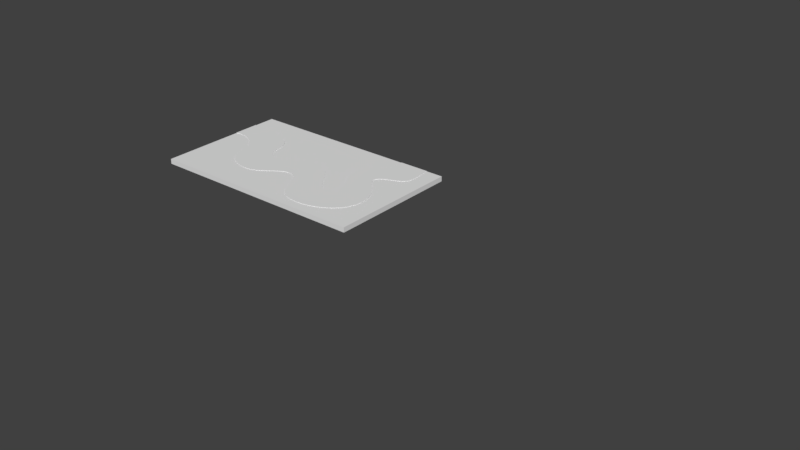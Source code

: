 # Source: PathFloor.blend  (saved by Blender 2.78.0; exported with 4.5.12 LTS)
import bpy
from mathutils import Matrix  # noqa: F401  (used for matrix-valued properties, if any)

bpy.ops.wm.read_factory_settings(use_empty=True)
scene = bpy.context.scene
scene.name = 'Scene'

# ---- collections
col_collection_1 = bpy.data.collections.new('Collection 1'); scene.collection.children.link(col_collection_1)

# ---- world
world_world = bpy.data.worlds.new('World'); scene.world = world_world
world_world.color = (0.05088, 0.05088, 0.05088)
world_world.use_sun_shadow = False
world_world.sun_shadow_jitter_overblur = 0.0
world_world.cycles.sampling_method = 'MANUAL'

# ---- meshes
me_floor_001 = bpy.data.meshes.new('Floor.001')
me_floor_001.from_pydata([(18.9, 13.5, -5.215e-08), (18.92, 13.29, -5.215e-08), (18.97, 12.95, -5.215e-08), (19.04, 12.51, -5.215e-08), (19.11, 11.98, -5.215e-08), (19.17, 11.4, -5.215e-08), (19.22, 10.78, -5.215e-08), (19.26, 10.14, -5.215e-08), (19.27, 9.517, -5.215e-08), (19.24, 8.923, -5.215e-08), (19.16, 8.384, -5.215e-08), (19.04, 7.923, -5.215e-08), (18.85, 7.562, -5.215e-08), (18.51, 7.213, -5.215e-08), (18.06, 6.903, -5.215e-08), (17.51, 6.619, -5.215e-08), (16.92, 6.353, -5.215e-08), (16.3, 6.092, -5.215e-08), (15.68, 5.828, -5.215e-08), (15.11, 5.549, -5.215e-08), (14.61, 5.245, -5.215e-08), (14.22, 4.906, -5.215e-08), (13.95, 4.52, -5.215e-08), (13.86, 4.078, -5.215e-08), (13.96, 3.569, -5.215e-08), (14.21, 3.156, -5.215e-08), (14.64, 2.661, -5.215e-08), (15.19, 2.082, -5.215e-08), (15.82, 1.416, -5.215e-08), (16.48, 0.6608, -5.215e-08), (17.12, -0.1853, -5.215e-08), (17.68, -1.125, -5.215e-08), (18.13, -2.16, -5.215e-08), (18.41, -3.293, -5.215e-08), (18.46, -4.526, -5.215e-08), (18.25, -5.861, -5.215e-08), (17.72, -7.301, -5.215e-08), (17.35, -7.929, -5.215e-08), (16.86, -8.543, -5.215e-08), (16.24, -9.132, -5.215e-08), (15.53, -9.684, -5.215e-08), (14.72, -10.19, -5.215e-08), (13.83, -10.63, -5.215e-08), (12.88, -11.01, -5.215e-08), (11.88, -11.3, -5.215e-08), (10.84, -11.5, -5.215e-08), (9.769, -11.59, -5.215e-08), (8.689, -11.57, -5.215e-08), (7.609, -11.42, -5.215e-08), (6.405, -11.05, -5.215e-08), (5.428, -10.51, -5.215e-08), (4.642, -9.831, -5.215e-08), (4.011, -9.048, -5.215e-08), (3.499, -8.202, -5.215e-08), (3.069, -7.328, -5.215e-08), (2.686, -6.464, -5.215e-08), (2.313, -5.647, -5.215e-08), (1.914, -4.913, -5.215e-08), (1.454, -4.3, -5.215e-08), (0.8951, -3.845, -5.215e-08), (0.2021, -3.585, -5.215e-08), (-0.6213, -3.542, -5.215e-08), (-1.395, -3.713, -5.215e-08), (-2.136, -4.053, -5.215e-08), (-2.861, -4.514, -5.215e-08), (-3.588, -5.051, -5.215e-08), (-4.334, -5.617, -5.215e-08), (-5.115, -6.164, -5.215e-08), (-5.95, -6.647, -5.215e-08), (-6.854, -7.019, -5.215e-08), (-7.845, -7.233, -5.215e-08), (-8.941, -7.243, -5.215e-08), (-10.16, -7.002, -5.215e-08), (-11.51, -6.522, -5.215e-08), (-12.54, -5.993, -5.215e-08), (-13.31, -5.418, -5.215e-08), (-13.86, -4.8, -5.215e-08), (-14.25, -4.143, -5.215e-08), (-14.51, -3.448, -5.215e-08), (-14.72, -2.72, -5.215e-08), (-14.91, -1.961, -5.215e-08), (-15.13, -1.174, -5.215e-08), (-15.44, -0.3625, -5.215e-08), (-15.89, 0.4712, -5.215e-08), (-16.52, 1.324, -5.215e-08), (-17.14, 1.985, -5.215e-08), (-17.75, 2.511, -5.215e-08), (-18.33, 2.914, -5.215e-08), (-18.89, 3.212, -5.215e-08), (-19.43, 3.417, -5.215e-08), (-19.94, 3.546, -5.215e-08), (-20.44, 3.614, -5.215e-08), (-20.9, 3.634, -5.215e-08), (-21.34, 3.623, -5.215e-08), (-21.75, 3.594, -5.215e-08), (-22.14, 3.564, -5.215e-08), (-22.5, 3.546, -5.215e-08), (12.8, 13.5, -5.215e-08), (12.82, 13.25, -5.215e-08), (12.85, 12.95, -5.215e-08), (12.88, 12.62, -5.215e-08), (12.91, 12.25, -5.215e-08), (12.94, 11.87, -5.215e-08), (12.94, 11.49, -5.215e-08), (12.93, 11.1, -5.215e-08), (12.88, 10.73, -5.215e-08), (12.78, 10.38, -5.215e-08), (12.65, 10.07, -5.215e-08), (12.45, 9.799, -5.215e-08), (12.2, 9.584, -5.215e-08), (11.77, 9.321, -5.215e-08), (11.33, 9.061, -5.215e-08), (10.89, 8.8, -5.215e-08), (10.46, 8.531, -5.215e-08), (10.04, 8.249, -5.215e-08), (9.654, 7.947, -5.215e-08), (9.302, 7.621, -5.215e-08), (8.996, 7.264, -5.215e-08), (8.744, 6.871, -5.215e-08), (8.556, 6.435, -5.215e-08), (8.441, 5.952, -5.215e-08), (8.408, 5.414, -5.215e-08), (8.529, 4.272, -5.215e-08), (8.813, 3.191, -5.215e-08), (9.218, 2.172, -5.215e-08), (9.697, 1.211, -5.215e-08), (10.21, 0.3077, -5.215e-08), (10.7, -0.5391, -5.215e-08), (11.13, -1.331, -5.215e-08), (11.46, -2.07, -5.215e-08), (11.65, -2.757, -5.215e-08), (11.63, -3.394, -5.215e-08), (11.38, -3.981, -5.215e-08), (10.84, -4.521, -5.215e-08), (10.19, -4.808, -5.215e-08), (9.55, -4.724, -5.215e-08), (8.909, -4.331, -5.215e-08), (8.261, -3.692, -5.215e-08), (7.596, -2.869, -5.215e-08), (6.905, -1.924, -5.215e-08), (6.18, -0.9201, -5.215e-08), (5.411, 0.08053, -5.215e-08), (4.59, 1.016, -5.215e-08), (3.707, 1.822, -5.215e-08), (2.754, 2.439, -5.215e-08), (1.721, 2.803, -5.215e-08), (0.4715, 2.953, -5.215e-08), (-0.6317, 2.895, -5.215e-08), (-1.608, 2.671, -5.215e-08), (-2.476, 2.322, -5.215e-08), (-3.257, 1.889, -5.215e-08), (-3.969, 1.414, -5.215e-08), (-4.632, 0.9379, -5.215e-08), (-5.266, 0.5025, -5.215e-08), (-5.89, 0.1492, -5.215e-08), (-6.524, -0.08087, -5.215e-08), (-7.187, -0.1462, -5.215e-08), (-7.899, -0.005335, -5.215e-08), (-8.635, 0.3284, -5.215e-08), (-9.16, 0.7316, -5.215e-08), (-9.516, 1.196, -5.215e-08), (-9.744, 1.712, -5.215e-08), (-9.887, 2.272, -5.215e-08), (-9.983, 2.867, -5.215e-08), (-10.08, 3.489, -5.215e-08), (-10.21, 4.129, -5.215e-08), (-10.41, 4.777, -5.215e-08), (-10.74, 5.427, -5.215e-08), (-11.23, 6.068, -5.215e-08), (-11.92, 6.693, -5.215e-08), (-12.81, 7.282, -5.215e-08), (-13.75, 7.761, -5.215e-08), (-14.73, 8.141, -5.215e-08), (-15.73, 8.433, -5.215e-08), (-16.74, 8.647, -5.215e-08), (-17.74, 8.795, -5.215e-08), (-18.71, 8.887, -5.215e-08), (-19.63, 8.934, -5.215e-08), (-20.49, 8.947, -5.215e-08), (-21.27, 8.936, -5.215e-08), (-21.95, 8.912, -5.215e-08), (-22.52, 8.887, -5.215e-08), (18.9, 13.5, 0.075), (18.92, 13.29, 0.075), (18.97, 12.95, 0.075), (19.04, 12.51, 0.075), (19.11, 11.98, 0.075), (19.17, 11.4, 0.075), (19.22, 10.78, 0.075), (19.26, 10.14, 0.075), (19.27, 9.517, 0.075), (19.24, 8.923, 0.075), (19.16, 8.384, 0.075), (19.04, 7.923, 0.075), (18.85, 7.562, 0.075), (18.51, 7.213, 0.075), (18.06, 6.903, 0.075), (17.51, 6.619, 0.075), (16.92, 6.353, 0.075), (16.3, 6.092, 0.075), (15.68, 5.828, 0.075), (15.11, 5.549, 0.075), (14.61, 5.245, 0.075), (14.22, 4.906, 0.075), (13.95, 4.52, 0.075), (13.86, 4.078, 0.075), (13.96, 3.569, 0.075), (14.21, 3.156, 0.075), (14.64, 2.661, 0.075), (15.19, 2.082, 0.075), (15.82, 1.416, 0.075), (16.48, 0.6608, 0.075), (17.12, -0.1853, 0.075), (17.68, -1.125, 0.075), (18.13, -2.16, 0.075), (18.41, -3.293, 0.075), (18.46, -4.526, 0.075), (18.25, -5.861, 0.075), (17.72, -7.301, 0.075), (17.35, -7.929, 0.075), (16.86, -8.543, 0.075), (16.24, -9.132, 0.075), (15.53, -9.684, 0.075), (14.72, -10.19, 0.075), (13.83, -10.63, 0.075), (12.88, -11.01, 0.075), (11.88, -11.3, 0.075), (10.84, -11.5, 0.075), (9.769, -11.59, 0.075), (8.689, -11.57, 0.075), (7.609, -11.42, 0.075), (6.405, -11.05, 0.075), (5.428, -10.51, 0.075), (4.642, -9.831, 0.075), (4.011, -9.048, 0.075), (3.499, -8.202, 0.075), (3.069, -7.328, 0.075), (2.686, -6.464, 0.075), (2.313, -5.647, 0.075), (1.914, -4.913, 0.075), (1.454, -4.3, 0.075), (0.8951, -3.845, 0.075), (0.2021, -3.585, 0.075), (-0.6213, -3.542, 0.075), (-1.395, -3.713, 0.075), (-2.136, -4.053, 0.075), (-2.861, -4.514, 0.075), (-3.588, -5.051, 0.075), (-4.334, -5.617, 0.075), (-5.115, -6.164, 0.075), (-5.95, -6.647, 0.075), (-6.854, -7.019, 0.075), (-7.845, -7.233, 0.075), (-8.941, -7.243, 0.075), (-10.16, -7.002, 0.075), (-11.51, -6.522, 0.075), (-12.54, -5.993, 0.075), (-13.31, -5.418, 0.075), (-13.86, -4.8, 0.075), (-14.25, -4.143, 0.075), (-14.51, -3.448, 0.075), (-14.72, -2.72, 0.075), (-14.91, -1.961, 0.075), (-15.13, -1.174, 0.075), (-15.44, -0.3625, 0.075), (-15.89, 0.4712, 0.075), (-16.52, 1.324, 0.075), (-17.14, 1.985, 0.075), (-17.75, 2.511, 0.075), (-18.33, 2.914, 0.075), (-18.89, 3.212, 0.075), (-19.43, 3.417, 0.075), (-19.94, 3.546, 0.075), (-20.44, 3.614, 0.075), (-20.9, 3.634, 0.075), (-21.34, 3.623, 0.075), (-21.75, 3.594, 0.075), (-22.14, 3.564, 0.075), (-22.5, 3.546, 0.075), (12.8, 13.5, 0.075), (12.82, 13.25, 0.075), (12.85, 12.95, 0.075), (12.88, 12.62, 0.075), (12.91, 12.25, 0.075), (12.94, 11.87, 0.075), (12.94, 11.49, 0.075), (12.93, 11.1, 0.075), (12.88, 10.73, 0.075), (12.78, 10.38, 0.075), (12.65, 10.07, 0.075), (12.45, 9.799, 0.075), (12.2, 9.584, 0.075), (11.77, 9.321, 0.075), (11.33, 9.061, 0.075), (10.89, 8.8, 0.075), (10.46, 8.531, 0.075), (10.04, 8.249, 0.075), (9.654, 7.947, 0.075), (9.302, 7.621, 0.075), (8.996, 7.264, 0.075), (8.744, 6.871, 0.075), (8.556, 6.435, 0.075), (8.441, 5.952, 0.075), (8.408, 5.414, 0.075), (8.529, 4.272, 0.075), (8.813, 3.191, 0.075), (9.218, 2.172, 0.075), (9.697, 1.211, 0.075), (10.21, 0.3077, 0.075), (10.7, -0.5391, 0.075), (11.13, -1.331, 0.075), (11.46, -2.07, 0.075), (11.65, -2.757, 0.075), (11.63, -3.394, 0.075), (11.38, -3.981, 0.075), (10.84, -4.521, 0.075), (10.19, -4.808, 0.075), (9.55, -4.724, 0.075), (8.909, -4.331, 0.075), (8.261, -3.692, 0.075), (7.596, -2.869, 0.075), (6.905, -1.924, 0.075), (6.18, -0.9201, 0.075), (5.411, 0.08053, 0.075), (4.59, 1.016, 0.075), (3.707, 1.822, 0.075), (2.754, 2.439, 0.075), (1.721, 2.803, 0.075), (0.4715, 2.953, 0.075), (-0.6317, 2.895, 0.075), (-1.608, 2.671, 0.075), (-2.476, 2.322, 0.075), (-3.257, 1.889, 0.075), (-3.969, 1.414, 0.075), (-4.632, 0.9379, 0.075), (-5.266, 0.5025, 0.075), (-5.89, 0.1492, 0.075), (-6.524, -0.08087, 0.075), (-7.187, -0.1462, 0.075), (-7.899, -0.005335, 0.075), (-8.635, 0.3284, 0.075), (-9.16, 0.7316, 0.075), (-9.516, 1.196, 0.075), (-9.744, 1.712, 0.075), (-9.887, 2.272, 0.075), (-9.983, 2.867, 0.075), (-10.08, 3.489, 0.075), (-10.21, 4.129, 0.075), (-10.41, 4.777, 0.075), (-10.74, 5.427, 0.075), (-11.23, 6.068, 0.075), (-11.92, 6.693, 0.075), (-12.81, 7.282, 0.075), (-13.75, 7.761, 0.075), (-14.73, 8.141, 0.075), (-15.73, 8.433, 0.075), (-16.74, 8.647, 0.075), (-17.74, 8.795, 0.075), (-18.71, 8.887, 0.075), (-19.63, 8.934, 0.075), (-20.49, 8.947, 0.075), (-21.27, 8.936, 0.075), (-21.95, 8.912, 0.075), (-22.52, 8.887, 0.075)], [], [(111, 112, 294, 293), (59, 60, 242, 241), (163, 164, 346, 345), (8, 9, 191, 190), (112, 113, 295, 294), (60, 61, 243, 242), (164, 165, 347, 346), (9, 10, 192, 191), (113, 114, 296, 295), (61, 62, 244, 243), (165, 166, 348, 347), (10, 11, 193, 192), (114, 115, 297, 296), (62, 63, 245, 244), (166, 167, 349, 348), (11, 12, 194, 193), (115, 116, 298, 297), (63, 64, 246, 245), (167, 168, 350, 349), (12, 13, 195, 194), (116, 117, 299, 298), (64, 65, 247, 246), (168, 169, 351, 350), (13, 14, 196, 195), (117, 118, 300, 299), (65, 66, 248, 247), (169, 170, 352, 351), (14, 15, 197, 196), (118, 119, 301, 300), (66, 67, 249, 248), (170, 171, 353, 352), (15, 16, 198, 197), (119, 120, 302, 301), (67, 68, 250, 249), (171, 172, 354, 353), (16, 17, 199, 198), (120, 121, 303, 302), (68, 69, 251, 250), (172, 173, 355, 354), (17, 18, 200, 199), (121, 122, 304, 303), (69, 70, 252, 251), (173, 174, 356, 355), (18, 19, 201, 200), (122, 123, 305, 304), (70, 71, 253, 252), (174, 175, 357, 356), (19, 20, 202, 201), (123, 124, 306, 305), (71, 72, 254, 253), (175, 176, 358, 357), (20, 21, 203, 202), (124, 125, 307, 306), (72, 73, 255, 254), (176, 177, 359, 358), (21, 22, 204, 203), (125, 126, 308, 307), (73, 74, 256, 255), (177, 178, 360, 359), (22, 23, 205, 204), (126, 127, 309, 308), (74, 75, 257, 256), (178, 179, 361, 360), (23, 24, 206, 205), (127, 128, 310, 309), (75, 76, 258, 257), (179, 180, 362, 361), (24, 25, 207, 206), (128, 129, 311, 310), (76, 77, 259, 258), (180, 181, 363, 362), (25, 26, 208, 207), (129, 130, 312, 311), (77, 78, 260, 259), (26, 27, 209, 208), (130, 131, 313, 312), (78, 79, 261, 260), (27, 28, 210, 209), (131, 132, 314, 313), (79, 80, 262, 261), (28, 29, 211, 210), (132, 133, 315, 314), (80, 81, 263, 262), (29, 30, 212, 211), (133, 134, 316, 315), (81, 82, 264, 263), (30, 31, 213, 212), (134, 135, 317, 316), (82, 83, 265, 264), (31, 32, 214, 213), (135, 136, 318, 317), (83, 84, 266, 265), (32, 33, 215, 214), (136, 137, 319, 318), (84, 85, 267, 266), (33, 34, 216, 215), (137, 138, 320, 319), (85, 86, 268, 267), (34, 35, 217, 216), (138, 139, 321, 320), (86, 87, 269, 268), (35, 36, 218, 217), (139, 140, 322, 321), (87, 88, 270, 269), (36, 37, 219, 218), (140, 141, 323, 322), (88, 89, 271, 270), (37, 38, 220, 219), (141, 142, 324, 323), (89, 90, 272, 271), (38, 39, 221, 220), (142, 143, 325, 324), (90, 91, 273, 272), (39, 40, 222, 221), (143, 144, 326, 325), (91, 92, 274, 273), (40, 41, 223, 222), (144, 145, 327, 326), (92, 93, 275, 274), (41, 42, 224, 223), (145, 146, 328, 327), (93, 94, 276, 275), (42, 43, 225, 224), (146, 147, 329, 328), (94, 95, 277, 276), (43, 44, 226, 225), (147, 148, 330, 329), (95, 96, 278, 277), (44, 45, 227, 226), (148, 149, 331, 330), (97, 98, 280, 279), (45, 46, 228, 227), (149, 150, 332, 331), (98, 99, 281, 280), (46, 47, 229, 228), (150, 151, 333, 332), (99, 100, 282, 281), (47, 48, 230, 229), (151, 152, 334, 333), (100, 101, 283, 282), (48, 49, 231, 230), (152, 153, 335, 334), (101, 102, 284, 283), (49, 50, 232, 231), (153, 154, 336, 335), (102, 103, 285, 284), (50, 51, 233, 232), (154, 155, 337, 336), (103, 104, 286, 285), (51, 52, 234, 233), (155, 156, 338, 337), (0, 1, 183, 182), (104, 105, 287, 286), (52, 53, 235, 234), (156, 157, 339, 338), (1, 2, 184, 183), (105, 106, 288, 287), (53, 54, 236, 235), (157, 158, 340, 339), (2, 3, 185, 184), (106, 107, 289, 288), (54, 55, 237, 236), (158, 159, 341, 340), (3, 4, 186, 185), (107, 108, 290, 289), (55, 56, 238, 237), (159, 160, 342, 341), (4, 5, 187, 186), (108, 109, 291, 290), (56, 57, 239, 238), (160, 161, 343, 342), (5, 6, 188, 187), (109, 110, 292, 291), (57, 58, 240, 239), (161, 162, 344, 343), (6, 7, 189, 188), (110, 111, 293, 292), (58, 59, 241, 240), (162, 163, 345, 344), (7, 8, 190, 189), (182, 183, 184, 185, 186, 187, 188, 189, 190, 191, 192, 193, 194, 195, 196, 197, 198, 199, 200, 201, 202, 203, 204, 205, 206, 207, 208, 209, 210, 211, 212, 213, 214, 215, 216, 217, 218, 219, 220, 221, 222, 223, 224, 225, 226, 227, 228, 229, 230, 231, 232, 233, 234, 235, 236, 237, 238, 239, 240, 241, 242, 243, 244, 245, 246, 247, 248, 249, 250, 251, 252, 253, 254, 255, 256, 257, 258, 259, 260, 261, 262, 263, 264, 265, 266, 267, 268, 269, 270, 271, 272, 273, 274, 275, 276, 277, 278, 363, 362, 361, 360, 359, 358, 357, 356, 355, 354, 353, 352, 351, 350, 349, 348, 347, 346, 345, 344, 343, 342, 341, 340, 339, 338, 337, 336, 335, 334, 333, 332, 331, 330, 329, 328, 327, 326, 325, 324, 323, 322, 321, 320, 319, 318, 317, 316, 315, 314, 313, 312, 311, 310, 309, 308, 307, 306, 305, 304, 303, 302, 301, 300, 299, 298, 297, 296, 295, 294, 293, 292, 291, 290, 289, 288, 287, 286, 285, 284, 283, 282, 281, 280, 279), (363, 181, 96, 278), (97, 279, 182, 0), (0, 97, 98, 99, 100, 101, 102, 103, 104, 105, 106, 107, 108, 109, 110, 111, 112, 113, 114, 115, 116, 117, 118, 119, 120, 121, 122, 123, 124, 125, 126, 127, 128, 129, 130, 131, 132, 133, 134, 135, 136, 137, 138, 139, 140, 141, 142, 143, 144, 145, 146, 147, 148, 149, 150, 151, 152, 153, 154, 155, 156, 157, 158, 159, 160, 161, 162, 163, 164, 165, 166, 167, 168, 169, 170, 171, 172, 173, 174, 175, 176, 177, 178, 179, 180, 181, 96, 95, 94, 93, 92, 91, 90, 89, 88, 87, 86, 85, 84, 83, 82, 81, 80, 79, 78, 77, 76, 75, 74, 73, 72, 71, 70, 69, 68, 67, 66, 65, 64, 63, 62, 61, 60, 59, 58, 57, 56, 55, 54, 53, 52, 51, 50, 49, 48, 47, 46, 45, 44, 43, 42, 41, 40, 39, 38, 37, 36, 35, 34, 33, 32, 31, 30, 29, 28, 27, 26, 25, 24, 23, 22, 21, 20, 19, 18, 17, 16, 15, 14, 13, 12, 11, 10, 9, 8, 7, 6, 5, 4, 3, 2, 1)])
_uv = me_floor_001.uv_layers.new(name='UVMap')
_uv.uv.foreach_set('vector', [0.06976, 0.3806, 0.06976, 0.3867, 0.06797, 0.3867, 0.06797, 0.3806, 0.04135, 0.9566, 0.04135, 0.9655, 0.04315, 0.9655, 0.04315, 0.9566, 0.07196, 0.4981, 0.07196, 0.5056, 0.07016, 0.5056, 0.07016, 0.4981, 0.04136, 0.4376, 0.04136, 0.4447, 0.04315, 0.4447, 0.04315, 0.4376, 0.06976, 0.3867, 0.06976, 0.3928, 0.06797, 0.3928, 0.06797, 0.3867, 0.04135, 0.9655, 0.04135, 0.9754, 0.04315, 0.9754, 0.04315, 0.9655, 0.07196, 0.5056, 0.07196, 0.5134, 0.07016, 0.5134, 0.07016, 0.5056, 0.04136, 0.4447, 0.04136, 0.4512, 0.04315, 0.4512, 0.04315, 0.4447, 0.06976, 0.3928, 0.06976, 0.3988, 0.06797, 0.3988, 0.06797, 0.3928, 0.07415, 0.4074, 0.07415, 0.4168, 0.07236, 0.4168, 0.07236, 0.4074, 0.07196, 0.5134, 0.07196, 0.5216, 0.07016, 0.5216, 0.07016, 0.5134, 0.04136, 0.4512, 0.04136, 0.4569, 0.04315, 0.4569, 0.04315, 0.4512, 0.06976, 0.3988, 0.06976, 0.4046, 0.06797, 0.4046, 0.06797, 0.3988, 0.07415, 0.4168, 0.07415, 0.4266, 0.07236, 0.4266, 0.07236, 0.4168, 0.07196, 0.5216, 0.07196, 0.5303, 0.07016, 0.5303, 0.07016, 0.5216, 0.04136, 0.4569, 0.04136, 0.4618, 0.04315, 0.4618, 0.04315, 0.4569, 0.06976, 0.4046, 0.06976, 0.4104, 0.06797, 0.4104, 0.06797, 0.4046, 0.07415, 0.4266, 0.07415, 0.4369, 0.07236, 0.4369, 0.07236, 0.4266, 0.07196, 0.5303, 0.07196, 0.5399, 0.07016, 0.5399, 0.07016, 0.5303, 0.04136, 0.4618, 0.04136, 0.4676, 0.04315, 0.4676, 0.04315, 0.4618, 0.06976, 0.4104, 0.06976, 0.416, 0.06797, 0.416, 0.06797, 0.4104, 0.07415, 0.4369, 0.07415, 0.4477, 0.07236, 0.4477, 0.07236, 0.4369, 0.07196, 0.5399, 0.07196, 0.5511, 0.07016, 0.5511, 0.07016, 0.5399, 0.04136, 0.4676, 0.04136, 0.4742, 0.04315, 0.4742, 0.04315, 0.4676, 0.06976, 0.416, 0.06976, 0.4216, 0.06797, 0.4216, 0.06797, 0.416, 0.07415, 0.4477, 0.07415, 0.4589, 0.07236, 0.4589, 0.07236, 0.4477, 0.07196, 0.5511, 0.07196, 0.5638, 0.07016, 0.5638, 0.07016, 0.5511, 0.04136, 0.4742, 0.04136, 0.4815, 0.04315, 0.4815, 0.04315, 0.4742, 0.06976, 0.4216, 0.06976, 0.4273, 0.06797, 0.4273, 0.06797, 0.4216, 0.07415, 0.4589, 0.07415, 0.4703, 0.07236, 0.4703, 0.07236, 0.4589, 0.07196, 0.5638, 0.07196, 0.5764, 0.07016, 0.5764, 0.07016, 0.5638, 0.04136, 0.4815, 0.04136, 0.4893, 0.04315, 0.4893, 0.04315, 0.4815, 0.06976, 0.4273, 0.06976, 0.4332, 0.06797, 0.4332, 0.06797, 0.4273, 0.07415, 0.4703, 0.07415, 0.4818, 0.07236, 0.4818, 0.07236, 0.4703, 0.07196, 0.5764, 0.07196, 0.589, 0.07016, 0.589, 0.07016, 0.5764, 0.04136, 0.4893, 0.04136, 0.4974, 0.04315, 0.4974, 0.04315, 0.4893, 0.06976, 0.4332, 0.06976, 0.4396, 0.06797, 0.4396, 0.06797, 0.4332, 0.07415, 0.4818, 0.07415, 0.4935, 0.07236, 0.4935, 0.07236, 0.4818, 0.07196, 0.589, 0.07196, 0.6015, 0.07016, 0.6015, 0.07016, 0.589, 0.04136, 0.4974, 0.04136, 0.5054, 0.04315, 0.5054, 0.04315, 0.4974, 0.06976, 0.4396, 0.06976, 0.4534, 0.06797, 0.4534, 0.06797, 0.4396, 0.07415, 0.4935, 0.07415, 0.5056, 0.07236, 0.5056, 0.07236, 0.4935, 0.07196, 0.6015, 0.07196, 0.6138, 0.07016, 0.6138, 0.07016, 0.6015, 0.04136, 0.5054, 0.04136, 0.513, 0.04315, 0.513, 0.04315, 0.5054, 0.06976, 0.4534, 0.06976, 0.4667, 0.06797, 0.4667, 0.06797, 0.4534, 0.07415, 0.5056, 0.07415, 0.5187, 0.07236, 0.5187, 0.07236, 0.5056, 0.07196, 0.6138, 0.07196, 0.6259, 0.07016, 0.6259, 0.07016, 0.6138, 0.04136, 0.513, 0.04136, 0.52, 0.04315, 0.52, 0.04315, 0.513, 0.06976, 0.4667, 0.06976, 0.4798, 0.06797, 0.4798, 0.06797, 0.4667, 0.07415, 0.5187, 0.07415, 0.5336, 0.07236, 0.5336, 0.07236, 0.5187, 0.07196, 0.6259, 0.07196, 0.6375, 0.07016, 0.6375, 0.07016, 0.6259, 0.04136, 0.52, 0.04136, 0.5262, 0.04315, 0.5262, 0.04315, 0.52, 0.06976, 0.4798, 0.06976, 0.4927, 0.06797, 0.4927, 0.06797, 0.4798, 0.07415, 0.5336, 0.07415, 0.5507, 0.07236, 0.5507, 0.07236, 0.5336, 0.07196, 0.6375, 0.07196, 0.6486, 0.07016, 0.6486, 0.07016, 0.6375, 0.04136, 0.5262, 0.04136, 0.5318, 0.04315, 0.5318, 0.04315, 0.5262, 0.06976, 0.4927, 0.06976, 0.5051, 0.06797, 0.5051, 0.06797, 0.4927, 0.07415, 0.5507, 0.07415, 0.5646, 0.07236, 0.5646, 0.07236, 0.5507, 0.07196, 0.6486, 0.07196, 0.6588, 0.07016, 0.6588, 0.07016, 0.6486, 0.04136, 0.5318, 0.04136, 0.5372, 0.04315, 0.5372, 0.04315, 0.5318, 0.06976, 0.5051, 0.06976, 0.5168, 0.06797, 0.5168, 0.06797, 0.5051, 0.07415, 0.5646, 0.07415, 0.5761, 0.07236, 0.5761, 0.07236, 0.5646, 0.07196, 0.6588, 0.07196, 0.6682, 0.07016, 0.6682, 0.07016, 0.6588, 0.04136, 0.5372, 0.04136, 0.5434, 0.04315, 0.5434, 0.04315, 0.5372, 0.06976, 0.5168, 0.06976, 0.5276, 0.06797, 0.5276, 0.06797, 0.5168, 0.07415, 0.5761, 0.07415, 0.586, 0.07236, 0.586, 0.07236, 0.5761, 0.07196, 0.6682, 0.07196, 0.6763, 0.07016, 0.6763, 0.07016, 0.6682, 0.04136, 0.5434, 0.04136, 0.5492, 0.04315, 0.5492, 0.04315, 0.5434, 0.06976, 0.5276, 0.06976, 0.5373, 0.06797, 0.5373, 0.06797, 0.5276, 0.07415, 0.586, 0.07415, 0.5951, 0.07236, 0.5951, 0.07236, 0.586, 0.07196, 0.6763, 0.07196, 0.6831, 0.07016, 0.6831, 0.07016, 0.6763, 0.04136, 0.5492, 0.04136, 0.557, 0.04315, 0.557, 0.04315, 0.5492, 0.06976, 0.5373, 0.06976, 0.5458, 0.06797, 0.5458, 0.06797, 0.5373, 0.07415, 0.5951, 0.07415, 0.604, 0.07236, 0.604, 0.07236, 0.5951, 0.04136, 0.557, 0.04136, 0.5665, 0.04315, 0.5665, 0.04315, 0.557, 0.06976, 0.5458, 0.06976, 0.5534, 0.06797, 0.5534, 0.06797, 0.5458, 0.07415, 0.604, 0.07415, 0.613, 0.07236, 0.613, 0.07236, 0.604, 0.04136, 0.5665, 0.04136, 0.5775, 0.04315, 0.5775, 0.04315, 0.5665, 0.06976, 0.5534, 0.06976, 0.561, 0.06797, 0.561, 0.06797, 0.5534, 0.07415, 0.613, 0.07415, 0.6224, 0.07236, 0.6224, 0.07236, 0.613, 0.04136, 0.5775, 0.04136, 0.5895, 0.04315, 0.5895, 0.04315, 0.5775, 0.06976, 0.561, 0.06976, 0.5701, 0.06797, 0.5701, 0.06797, 0.561, 0.07415, 0.6224, 0.07415, 0.6321, 0.07236, 0.6321, 0.07236, 0.6224, 0.04136, 0.5895, 0.04136, 0.6022, 0.04315, 0.6022, 0.04315, 0.5895, 0.06976, 0.5701, 0.06976, 0.5787, 0.06797, 0.5787, 0.06797, 0.5701, 0.07415, 0.6321, 0.07415, 0.6425, 0.07236, 0.6425, 0.07236, 0.6321, 0.04136, 0.6022, 0.04136, 0.6153, 0.04315, 0.6153, 0.04315, 0.6022, 0.06976, 0.5787, 0.06976, 0.5864, 0.06797, 0.5864, 0.06797, 0.5787, 0.07415, 0.6425, 0.07415, 0.6538, 0.07236, 0.6538, 0.07236, 0.6425, 0.04136, 0.6153, 0.04136, 0.6287, 0.04315, 0.6287, 0.04315, 0.6153, 0.06976, 0.5864, 0.06976, 0.5954, 0.06797, 0.5954, 0.06797, 0.5864, 0.07415, 0.6538, 0.07415, 0.6665, 0.07236, 0.6665, 0.07236, 0.6538, 0.04136, 0.6287, 0.04136, 0.6427, 0.04315, 0.6427, 0.04315, 0.6287, 0.06976, 0.5954, 0.06976, 0.6063, 0.06797, 0.6063, 0.06797, 0.5954, 0.07415, 0.6665, 0.07415, 0.6774, 0.07236, 0.6774, 0.07236, 0.6665, 0.04136, 0.6427, 0.04136, 0.6574, 0.04315, 0.6574, 0.04315, 0.6427, 0.06976, 0.6063, 0.06976, 0.6189, 0.06797, 0.6189, 0.06797, 0.6063, 0.07415, 0.6774, 0.07415, 0.687, 0.07236, 0.687, 0.07236, 0.6774, 0.04136, 0.6574, 0.04136, 0.6736, 0.04315, 0.6736, 0.04315, 0.6574, 0.06976, 0.6189, 0.06976, 0.6329, 0.06797, 0.6329, 0.06797, 0.6189, 0.07415, 0.687, 0.07415, 0.6955, 0.07236, 0.6955, 0.07236, 0.687, 0.04136, 0.6736, 0.04136, 0.6919, 0.04315, 0.6919, 0.04315, 0.6736, 0.06976, 0.6329, 0.06976, 0.6477, 0.06797, 0.6477, 0.06797, 0.6329, 0.07415, 0.6955, 0.07415, 0.703, 0.07236, 0.703, 0.07236, 0.6955, 0.04136, 0.6919, 0.04136, 0.7007, 0.04315, 0.7007, 0.04315, 0.6919, 0.06976, 0.6477, 0.06976, 0.6628, 0.06797, 0.6628, 0.06797, 0.6477, 0.07415, 0.703, 0.07415, 0.7099, 0.07236, 0.7099, 0.07236, 0.703, 0.04136, 0.7007, 0.04136, 0.7101, 0.04315, 0.7101, 0.04315, 0.7007, 0.06976, 0.6628, 0.06976, 0.6777, 0.06797, 0.6777, 0.06797, 0.6628, 0.07415, 0.7099, 0.07415, 0.7163, 0.07236, 0.7163, 0.07236, 0.7099, 0.04136, 0.7101, 0.04136, 0.7203, 0.04315, 0.7203, 0.04315, 0.7101, 0.06976, 0.6777, 0.06976, 0.692, 0.06797, 0.692, 0.06797, 0.6777, 0.07415, 0.7163, 0.07415, 0.7222, 0.07236, 0.7222, 0.07236, 0.7163, 0.04136, 0.7203, 0.04136, 0.7311, 0.04315, 0.7311, 0.04315, 0.7203, 0.06976, 0.692, 0.06976, 0.7056, 0.06797, 0.7056, 0.06797, 0.692, 0.07415, 0.7222, 0.07415, 0.7278, 0.07236, 0.7278, 0.07236, 0.7222, 0.04136, 0.7311, 0.04136, 0.7425, 0.04315, 0.7425, 0.04315, 0.7311, 0.06976, 0.7056, 0.06976, 0.7187, 0.06797, 0.7187, 0.06797, 0.7056, 0.07415, 0.7278, 0.07415, 0.733, 0.07236, 0.733, 0.07236, 0.7278, 0.04136, 0.7425, 0.04136, 0.7543, 0.04315, 0.7543, 0.04315, 0.7425, 0.06976, 0.7187, 0.06976, 0.7337, 0.06797, 0.7337, 0.06797, 0.7187, 0.07415, 0.733, 0.07415, 0.738, 0.07236, 0.738, 0.07236, 0.733, 0.04136, 0.7543, 0.04136, 0.7666, 0.04315, 0.7666, 0.04315, 0.7543, 0.06976, 0.7337, 0.06976, 0.7469, 0.06797, 0.7469, 0.06797, 0.7337, 0.07415, 0.738, 0.07415, 0.7426, 0.07236, 0.7426, 0.07236, 0.738, 0.04136, 0.7666, 0.04135, 0.7791, 0.04315, 0.7791, 0.04315, 0.7666, 0.07196, 0.3564, 0.07196, 0.3683, 0.07016, 0.3683, 0.07016, 0.3564, 0.07415, 0.7426, 0.07415, 0.7469, 0.07236, 0.7469, 0.07236, 0.7426, 0.04135, 0.7791, 0.04135, 0.7917, 0.04315, 0.7917, 0.04315, 0.7791, 0.07196, 0.3683, 0.07196, 0.3795, 0.07016, 0.3795, 0.07016, 0.3683, 0.06976, 0.3188, 0.06976, 0.3218, 0.06797, 0.3218, 0.06797, 0.3188, 0.04135, 0.7917, 0.04135, 0.8045, 0.04315, 0.8045, 0.04315, 0.7917, 0.07196, 0.3795, 0.07196, 0.3902, 0.07016, 0.3902, 0.07016, 0.3795, 0.06976, 0.3218, 0.06976, 0.3254, 0.06797, 0.3254, 0.06797, 0.3218, 0.04135, 0.8045, 0.04135, 0.8175, 0.04315, 0.8175, 0.04315, 0.8045, 0.07196, 0.3902, 0.07196, 0.4004, 0.07016, 0.4004, 0.07016, 0.3902, 0.06976, 0.3254, 0.06976, 0.3294, 0.06797, 0.3294, 0.06797, 0.3254, 0.04135, 0.8175, 0.04135, 0.8305, 0.04315, 0.8305, 0.04315, 0.8175, 0.07196, 0.4004, 0.07196, 0.4102, 0.07016, 0.4102, 0.07016, 0.4004, 0.06976, 0.3294, 0.06976, 0.3338, 0.06797, 0.3338, 0.06797, 0.3294, 0.04135, 0.8305, 0.04135, 0.8455, 0.04315, 0.8455, 0.04315, 0.8305, 0.07196, 0.4102, 0.07196, 0.4194, 0.07016, 0.4194, 0.07016, 0.4102, 0.06976, 0.3338, 0.06976, 0.3384, 0.06797, 0.3384, 0.06797, 0.3338, 0.04135, 0.8455, 0.04135, 0.8589, 0.04315, 0.8589, 0.04315, 0.8455, 0.07196, 0.4194, 0.07196, 0.428, 0.07016, 0.428, 0.07016, 0.4194, 0.06976, 0.3384, 0.06976, 0.343, 0.06797, 0.343, 0.06797, 0.3384, 0.04135, 0.8589, 0.04135, 0.8713, 0.04315, 0.8713, 0.04315, 0.8589, 0.07196, 0.428, 0.07196, 0.436, 0.07016, 0.436, 0.07016, 0.428, 0.06976, 0.343, 0.06976, 0.3476, 0.06797, 0.3476, 0.06797, 0.343, 0.04135, 0.8713, 0.04135, 0.8834, 0.04315, 0.8834, 0.04315, 0.8713, 0.07196, 0.436, 0.07196, 0.444, 0.07016, 0.444, 0.07016, 0.436, 0.04136, 0.3897, 0.04136, 0.3922, 0.04315, 0.3922, 0.04315, 0.3897, 0.06976, 0.3476, 0.06976, 0.3521, 0.06797, 0.3521, 0.06797, 0.3476, 0.04135, 0.8834, 0.04135, 0.8952, 0.04315, 0.8952, 0.04315, 0.8834, 0.07196, 0.444, 0.07196, 0.4527, 0.07016, 0.4527, 0.07016, 0.444, 0.04136, 0.3922, 0.04136, 0.3963, 0.04315, 0.3963, 0.04315, 0.3922, 0.06976, 0.3521, 0.06976, 0.3564, 0.06797, 0.3564, 0.06797, 0.3521, 0.04135, 0.8952, 0.04135, 0.9068, 0.04315, 0.9068, 0.04315, 0.8952, 0.07196, 0.4527, 0.07196, 0.4623, 0.07016, 0.4623, 0.07016, 0.4527, 0.04136, 0.3963, 0.04136, 0.4017, 0.04315, 0.4017, 0.04315, 0.3963, 0.06976, 0.3564, 0.06976, 0.3605, 0.06797, 0.3605, 0.06797, 0.3564, 0.04135, 0.9068, 0.04135, 0.9181, 0.04315, 0.9181, 0.04315, 0.9068, 0.07196, 0.4623, 0.07196, 0.4702, 0.07016, 0.4702, 0.07016, 0.4623, 0.04136, 0.4017, 0.04136, 0.408, 0.04315, 0.408, 0.04315, 0.4017, 0.06976, 0.3605, 0.06976, 0.3644, 0.06797, 0.3644, 0.06797, 0.3605, 0.04135, 0.9181, 0.04135, 0.9289, 0.04315, 0.9289, 0.04315, 0.9181, 0.07196, 0.4702, 0.07196, 0.4772, 0.07016, 0.4772, 0.07016, 0.4702, 0.04136, 0.408, 0.04136, 0.4151, 0.04315, 0.4151, 0.04315, 0.408, 0.06976, 0.3644, 0.06976, 0.3684, 0.06797, 0.3684, 0.06797, 0.3644, 0.04135, 0.9289, 0.04135, 0.9389, 0.04315, 0.9389, 0.04315, 0.9289, 0.07196, 0.4772, 0.07196, 0.484, 0.07016, 0.484, 0.07016, 0.4772, 0.04136, 0.4151, 0.04136, 0.4225, 0.04315, 0.4225, 0.04315, 0.4151, 0.06976, 0.3684, 0.06976, 0.3745, 0.06797, 0.3745, 0.06797, 0.3684, 0.04135, 0.9389, 0.04135, 0.948, 0.04315, 0.948, 0.04315, 0.9389, 0.07196, 0.484, 0.07196, 0.4909, 0.07016, 0.4909, 0.07016, 0.484, 0.04136, 0.4225, 0.04136, 0.4301, 0.04315, 0.4301, 0.04315, 0.4225, 0.06976, 0.3745, 0.06976, 0.3806, 0.06797, 0.3806, 0.06797, 0.3745, 0.04135, 0.948, 0.04135, 0.9566, 0.04315, 0.9566, 0.04315, 0.948, 0.07196, 0.4909, 0.07196, 0.4981, 0.07016, 0.4981, 0.07016, 0.4909, 0.04136, 0.4301, 0.04136, 0.4376, 0.04315, 0.4376, 0.04315, 0.4301, 0.09467, 0.3149, 0.09718, 0.3145, 0.1012, 0.3139, 0.1065, 0.3132, 0.1128, 0.3124, 0.1198, 0.3117, 0.1272, 0.311, 0.1348, 0.3106, 0.1423, 0.3106, 0.1494, 0.311, 0.1559, 0.3119, 0.1614, 0.3134, 0.1657, 0.3156, 0.1698, 0.3197, 0.1735, 0.3252, 0.1769, 0.3317, 0.1801, 0.3388, 0.1832, 0.3462, 0.1863, 0.3536, 0.1896, 0.3604, 0.1932, 0.3664, 0.1973, 0.3711, 0.2019, 0.3743, 0.2072, 0.3754, 0.2132, 0.3742, 0.2182, 0.3712, 0.2241, 0.3662, 0.2311, 0.3596, 0.2391, 0.3521, 0.2481, 0.3442, 0.2583, 0.3366, 0.2695, 0.3299, 0.2819, 0.3246, 0.2955, 0.3214, 0.3102, 0.3207, 0.3262, 0.3233, 0.3434, 0.3297, 0.3508, 0.3341, 0.3582, 0.3401, 0.3652, 0.3474, 0.3718, 0.356, 0.3778, 0.3657, 0.3831, 0.3763, 0.3875, 0.3877, 0.391, 0.3997, 0.3933, 0.4122, 0.3944, 0.4249, 0.3941, 0.4378, 0.3923, 0.4508, 0.3878, 0.4651, 0.3813, 0.4768, 0.3731, 0.4862, 0.3637, 0.4937, 0.3536, 0.4998, 0.3431, 0.5049, 0.3328, 0.5094, 0.323, 0.5139, 0.3142, 0.5186, 0.3069, 0.5241, 0.3014, 0.5307, 0.2983, 0.539, 0.2977, 0.5489, 0.2997, 0.5581, 0.3038, 0.567, 0.3093, 0.5757, 0.3157, 0.5844, 0.3224, 0.5933, 0.3289, 0.6027, 0.3346, 0.6127, 0.3391, 0.6235, 0.3416, 0.6354, 0.3417, 0.6485, 0.3387, 0.663, 0.3329, 0.6792, 0.3266, 0.6915, 0.3197, 0.7007, 0.3123, 0.7072, 0.3044, 0.7118, 0.2961, 0.715, 0.2874, 0.7174, 0.2783, 0.7196, 0.2689, 0.7223, 0.2591, 0.7259, 0.2492, 0.7312, 0.2389, 0.7388, 0.231, 0.7462, 0.2247, 0.7534, 0.2199, 0.7604, 0.2163, 0.7671, 0.2138, 0.7735, 0.2122, 0.7796, 0.2114, 0.7855, 0.2112, 0.7911, 0.2113, 0.7963, 0.2116, 0.8013, 0.212, 0.8059, 0.2122, 0.8102, 0.1483, 0.8102, 0.148, 0.8034, 0.1477, 0.7953, 0.1476, 0.786, 0.1478, 0.7757, 0.1484, 0.7647, 0.1496, 0.7531, 0.1514, 0.7412, 0.154, 0.7291, 0.1575, 0.7171, 0.1621, 0.7054, 0.1678, 0.6942, 0.1749, 0.6836, 0.1824, 0.6754, 0.1901, 0.6696, 0.1979, 0.6657, 0.2056, 0.6632, 0.2133, 0.6617, 0.2207, 0.6606, 0.2279, 0.6594, 0.2346, 0.6578, 0.2407, 0.655, 0.2463, 0.6508, 0.2511, 0.6445, 0.2552, 0.6358, 0.2569, 0.6272, 0.2561, 0.6193, 0.2534, 0.6117, 0.2492, 0.6043, 0.244, 0.5967, 0.2383, 0.5887, 0.2327, 0.5802, 0.2275, 0.5708, 0.2234, 0.5604, 0.2208, 0.5488, 0.2201, 0.5356, 0.2219, 0.5206, 0.2263, 0.5083, 0.2337, 0.4969, 0.2434, 0.4864, 0.2546, 0.4766, 0.2666, 0.4674, 0.2787, 0.4588, 0.29, 0.4506, 0.2998, 0.4427, 0.3075, 0.4349, 0.3122, 0.4273, 0.3133, 0.4196, 0.3099, 0.4118, 0.3034, 0.4054, 0.2964, 0.4023, 0.2888, 0.4022, 0.2806, 0.4043, 0.2717, 0.4082, 0.2622, 0.4134, 0.2521, 0.4193, 0.2413, 0.4253, 0.2298, 0.431, 0.2176, 0.4358, 0.2046, 0.4392, 0.191, 0.4406, 0.1845, 0.4402, 0.1788, 0.4388, 0.1736, 0.4365, 0.1689, 0.4335, 0.1646, 0.4298, 0.1607, 0.4256, 0.1571, 0.4209, 0.1538, 0.416, 0.1506, 0.4108, 0.1475, 0.4055, 0.1444, 0.4003, 0.1413, 0.3951, 0.1387, 0.392, 0.1355, 0.3897, 0.1317, 0.388, 0.1276, 0.387, 0.1231, 0.3863, 0.1185, 0.3861, 0.1139, 0.3862, 0.1094, 0.3864, 0.105, 0.3868, 0.101, 0.3872, 0.09744, 0.3876, 0.09446, 0.3878, 0.07016, 0.6831, 0.07196, 0.6831, 0.07196, 0.7469, 0.07016, 0.7469, 0.04136, 0.3168, 0.04315, 0.3168, 0.04315, 0.3897, 0.04136, 0.3897, 0.04136, 0.3897, 0.04136, 0.3168, 0.06976, 0.3218, 0.06976, 0.3254, 0.06976, 0.3294, 0.06976, 0.3338, 0.06976, 0.3384, 0.06976, 0.343, 0.06976, 0.3476, 0.06976, 0.3521, 0.06976, 0.3564, 0.06976, 0.3605, 0.06976, 0.3644, 0.06976, 0.3684, 0.06976, 0.3745, 0.06976, 0.3806, 0.06976, 0.3867, 0.06976, 0.3928, 0.06976, 0.3988, 0.06976, 0.4046, 0.06976, 0.4104, 0.06976, 0.416, 0.06976, 0.4216, 0.06976, 0.4273, 0.06976, 0.4332, 0.06976, 0.4396, 0.06976, 0.4534, 0.06976, 0.4667, 0.06976, 0.4798, 0.06976, 0.4927, 0.06976, 0.5051, 0.06976, 0.5168, 0.06976, 0.5276, 0.06976, 0.5373, 0.06976, 0.5458, 0.06976, 0.5534, 0.06976, 0.561, 0.06976, 0.5701, 0.06976, 0.5787, 0.06976, 0.5864, 0.06976, 0.5954, 0.06976, 0.6063, 0.06976, 0.6189, 0.06976, 0.6329, 0.06976, 0.6477, 0.06976, 0.6628, 0.06976, 0.6777, 0.06976, 0.692, 0.06976, 0.7056, 0.06976, 0.7187, 0.06976, 0.7337, 0.06976, 0.7469, 0.07196, 0.3683, 0.07196, 0.3795, 0.07196, 0.3902, 0.07196, 0.4004, 0.07196, 0.4102, 0.07196, 0.4194, 0.07196, 0.428, 0.07196, 0.436, 0.07196, 0.444, 0.07196, 0.4527, 0.07196, 0.4623, 0.07196, 0.4702, 0.07196, 0.4772, 0.07196, 0.484, 0.07196, 0.4909, 0.07196, 0.4981, 0.07196, 0.5056, 0.07196, 0.5134, 0.07196, 0.5216, 0.07196, 0.5303, 0.07196, 0.5399, 0.07196, 0.5511, 0.07196, 0.5638, 0.07196, 0.5764, 0.07196, 0.589, 0.07196, 0.6015, 0.07196, 0.6138, 0.07196, 0.6259, 0.07196, 0.6375, 0.07196, 0.6486, 0.07196, 0.6588, 0.07196, 0.6682, 0.07196, 0.6763, 0.07196, 0.6831, 0.07196, 0.7469, 0.07415, 0.7426, 0.07415, 0.738, 0.07415, 0.733, 0.07415, 0.7278, 0.07415, 0.7222, 0.07415, 0.7163, 0.07415, 0.7099, 0.07415, 0.703, 0.07415, 0.6955, 0.07415, 0.687, 0.07415, 0.6774, 0.07415, 0.6665, 0.07415, 0.6538, 0.07415, 0.6425, 0.07415, 0.6321, 0.07415, 0.6224, 0.07415, 0.613, 0.07415, 0.604, 0.07415, 0.5951, 0.07415, 0.586, 0.07415, 0.5761, 0.07415, 0.5646, 0.07415, 0.5507, 0.07415, 0.5336, 0.07415, 0.5187, 0.07415, 0.5056, 0.07415, 0.4935, 0.07415, 0.4818, 0.07415, 0.4703, 0.07415, 0.4589, 0.07415, 0.4477, 0.07415, 0.4369, 0.07415, 0.4266, 0.07415, 0.4168, 0.07415, 0.4074, 0.04135, 0.9655, 0.04135, 0.9566, 0.04135, 0.948, 0.04135, 0.9389, 0.04135, 0.9289, 0.04135, 0.9181, 0.04135, 0.9068, 0.04135, 0.8952, 0.04135, 0.8834, 0.04135, 0.8713, 0.04135, 0.8589, 0.04135, 0.8455, 0.04135, 0.8305, 0.04135, 0.8175, 0.04135, 0.8045, 0.04135, 0.7917, 0.04135, 0.7791, 0.04136, 0.7666, 0.04136, 0.7543, 0.04136, 0.7425, 0.04136, 0.7311, 0.04136, 0.7203, 0.04136, 0.7101, 0.04136, 0.7007, 0.04136, 0.6919, 0.04136, 0.6736, 0.04136, 0.6574, 0.04136, 0.6427, 0.04136, 0.6287, 0.04136, 0.6153, 0.04136, 0.6022, 0.04136, 0.5895, 0.04136, 0.5775, 0.04136, 0.5665, 0.04136, 0.557, 0.04136, 0.5492, 0.04136, 0.5434, 0.04136, 0.5372, 0.04136, 0.5318, 0.04136, 0.5262, 0.04136, 0.52, 0.04136, 0.513, 0.04136, 0.5054, 0.04136, 0.4974, 0.04136, 0.4893, 0.04136, 0.4815, 0.04136, 0.4742, 0.04136, 0.4676, 0.04136, 0.4618, 0.04136, 0.4569, 0.04136, 0.4512, 0.04136, 0.4447, 0.04136, 0.4376, 0.04136, 0.4301, 0.04136, 0.4225, 0.04136, 0.4151, 0.04136, 0.408, 0.04136, 0.4017, 0.04136, 0.3963, 0.04136, 0.3922])
me_floor_001.use_remesh_preserve_volume = False
me_floor_001.use_remesh_preserve_attributes = False
me_floor_001.use_mirror_vertex_groups = False
me_floor_001.update()
me_floor = bpy.data.meshes.new('Floor')
me_floor.from_pydata([(18.9, 13.5, -0.075), (18.92, 13.29, -0.075), (18.97, 12.95, -0.075), (19.04, 12.51, -0.075), (19.11, 11.98, -0.075), (19.17, 11.4, -0.075), (19.22, 10.78, -0.075), (19.26, 10.14, -0.075), (19.27, 9.517, -0.075), (19.24, 8.923, -0.075), (19.16, 8.384, -0.075), (19.04, 7.923, -0.075), (18.85, 7.562, -0.075), (18.51, 7.213, -0.075), (18.06, 6.903, -0.075), (17.51, 6.619, -0.075), (16.92, 6.353, -0.075), (16.3, 6.092, -0.075), (15.68, 5.828, -0.075), (15.11, 5.549, -0.075), (14.61, 5.245, -0.075), (14.22, 4.906, -0.075), (13.95, 4.52, -0.075), (13.86, 4.078, -0.075), (13.96, 3.569, -0.075), (14.21, 3.156, -0.075), (14.64, 2.661, -0.075), (15.19, 2.082, -0.075), (15.82, 1.416, -0.075), (16.48, 0.6608, -0.075), (17.12, -0.1853, -0.075), (17.68, -1.125, -0.075), (18.13, -2.16, -0.075), (18.41, -3.293, -0.075), (18.46, -4.526, -0.075), (18.25, -5.861, -0.075), (17.72, -7.301, -0.075), (17.35, -7.929, -0.075), (16.86, -8.543, -0.075), (16.24, -9.132, -0.075), (15.53, -9.684, -0.075), (14.72, -10.19, -0.075), (13.83, -10.63, -0.075), (12.88, -11.01, -0.075), (11.88, -11.3, -0.075), (10.84, -11.5, -0.075), (9.769, -11.59, -0.075), (8.689, -11.57, -0.075), (7.609, -11.42, -0.075), (6.405, -11.05, -0.075), (5.428, -10.51, -0.075), (4.642, -9.831, -0.075), (4.011, -9.048, -0.075), (3.499, -8.202, -0.075), (3.069, -7.328, -0.075), (2.686, -6.464, -0.075), (2.313, -5.647, -0.075), (1.914, -4.913, -0.075), (1.454, -4.3, -0.075), (0.8951, -3.845, -0.075), (0.2021, -3.585, -0.075), (-0.6213, -3.542, -0.075), (-1.395, -3.713, -0.075), (-2.136, -4.053, -0.075), (-2.861, -4.514, -0.075), (-3.588, -5.051, -0.075), (-4.334, -5.617, -0.075), (-5.115, -6.164, -0.075), (-5.95, -6.647, -0.075), (-6.854, -7.019, -0.075), (-7.845, -7.233, -0.075), (-8.941, -7.243, -0.075), (-10.16, -7.002, -0.075), (-11.51, -6.522, -0.075), (-12.54, -5.993, -0.075), (-13.31, -5.418, -0.075), (-13.86, -4.8, -0.075), (-14.25, -4.143, -0.075), (-14.51, -3.448, -0.075), (-14.72, -2.72, -0.075), (-14.91, -1.961, -0.075), (-15.13, -1.174, -0.075), (-15.44, -0.3625, -0.075), (-15.89, 0.4712, -0.075), (-16.52, 1.324, -0.075), (-17.14, 1.985, -0.075), (-17.75, 2.511, -0.075), (-18.33, 2.914, -0.075), (-18.89, 3.212, -0.075), (-19.43, 3.417, -0.075), (-19.94, 3.546, -0.075), (-20.44, 3.614, -0.075), (-20.9, 3.634, -0.075), (-21.34, 3.623, -0.075), (-21.75, 3.594, -0.075), (-22.14, 3.564, -0.075), (-22.5, 3.546, -0.075), (12.8, 13.5, -0.075), (12.82, 13.25, -0.075), (12.85, 12.95, -0.075), (12.88, 12.62, -0.075), (12.91, 12.25, -0.075), (12.94, 11.87, -0.075), (12.94, 11.49, -0.075), (12.93, 11.1, -0.075), (12.88, 10.73, -0.075), (12.78, 10.38, -0.075), (12.65, 10.07, -0.075), (12.45, 9.799, -0.075), (12.2, 9.584, -0.075), (11.77, 9.321, -0.075), (11.33, 9.061, -0.075), (10.89, 8.8, -0.075), (10.46, 8.531, -0.075), (10.04, 8.249, -0.075), (9.654, 7.947, -0.075), (9.302, 7.621, -0.075), (8.996, 7.264, -0.075), (8.744, 6.871, -0.075), (8.556, 6.435, -0.075), (8.441, 5.952, -0.075), (8.408, 5.414, -0.075), (8.529, 4.272, -0.075), (8.813, 3.191, -0.075), (9.218, 2.172, -0.075), (9.697, 1.211, -0.075), (10.21, 0.3077, -0.075), (10.7, -0.5391, -0.075), (11.13, -1.331, -0.075), (11.46, -2.07, -0.075), (11.65, -2.757, -0.075), (11.63, -3.394, -0.075), (11.38, -3.981, -0.075), (10.84, -4.521, -0.075), (10.19, -4.808, -0.075), (9.55, -4.724, -0.075), (8.909, -4.331, -0.075), (8.261, -3.692, -0.075), (7.596, -2.869, -0.075), (6.905, -1.924, -0.075), (6.18, -0.9201, -0.075), (5.411, 0.08053, -0.075), (4.59, 1.016, -0.075), (3.707, 1.822, -0.075), (2.754, 2.439, -0.075), (1.721, 2.803, -0.075), (0.4715, 2.953, -0.075), (-0.6317, 2.895, -0.075), (-1.608, 2.671, -0.075), (-2.476, 2.322, -0.075), (-3.257, 1.889, -0.075), (-3.969, 1.414, -0.075), (-4.632, 0.9379, -0.075), (-5.266, 0.5025, -0.075), (-5.89, 0.1492, -0.075), (-6.524, -0.08087, -0.075), (-7.187, -0.1462, -0.075), (-7.899, -0.005335, -0.075), (-8.635, 0.3284, -0.075), (-9.16, 0.7316, -0.075), (-9.516, 1.196, -0.075), (-9.744, 1.712, -0.075), (-9.887, 2.272, -0.075), (-9.983, 2.867, -0.075), (-10.08, 3.489, -0.075), (-10.21, 4.129, -0.075), (-10.41, 4.777, -0.075), (-10.74, 5.427, -0.075), (-11.23, 6.068, -0.075), (-11.92, 6.693, -0.075), (-12.81, 7.282, -0.075), (-13.75, 7.761, -0.075), (-14.73, 8.141, -0.075), (-15.73, 8.433, -0.075), (-16.74, 8.647, -0.075), (-17.74, 8.795, -0.075), (-18.71, 8.887, -0.075), (-19.63, 8.934, -0.075), (-20.49, 8.947, -0.075), (-21.27, 8.936, -0.075), (-21.95, 8.912, -0.075), (-22.52, 8.887, -0.075), (22.5, -13.5, 0.0), (-22.5, -13.5, 0.0), (22.5, 13.5, 0.0), (-22.5, 13.5, 0.0), (22.5, 13.5, -1.0), (22.5, -13.5, -1.0), (-22.5, -13.5, -1.0), (-22.5, 13.5, -1.0)], [], [(0, 97, 98, 99, 100, 101, 102, 103, 104, 105, 106, 107, 108, 109, 110, 111, 112, 113, 114, 115, 116, 117, 118, 119, 120, 121, 122, 123, 124, 125, 126, 127, 128, 129, 130, 131, 132, 133, 134, 135, 136, 137, 138, 139, 140, 141, 142, 143, 144, 145, 146, 147, 148, 149, 150, 151, 152, 153, 154, 155, 156, 157, 158, 159, 160, 161, 162, 163, 164, 165, 166, 167, 168, 169, 170, 171, 172, 173, 174, 175, 176, 177, 178, 179, 180, 181, 96, 95, 94, 93, 92, 91, 90, 89, 88, 87, 86, 85, 84, 83, 82, 81, 80, 79, 78, 77, 76, 75, 74, 73, 72, 71, 70, 69, 68, 67, 66, 65, 64, 63, 62, 61, 60, 59, 58, 57, 56, 55, 54, 53, 52, 51, 50, 49, 48, 47, 46, 45, 44, 43, 42, 41, 40, 39, 38, 37, 36, 35, 34, 33, 32, 31, 30, 29, 28, 27, 26, 25, 24, 23, 22, 21, 20, 19, 18, 17, 16, 15, 14, 13, 12, 11, 10, 9, 8, 7, 6, 5, 4, 3, 2, 1), (182, 184, 185, 183), (187, 188, 189, 186), (185, 184, 186, 189), (182, 183, 188, 187), (183, 185, 189, 188), (184, 182, 187, 186)])
_uv = me_floor.uv_layers.new(name='UVMap')
_uv.uv.foreach_set('vector', [0.3263, 0.8741, 0.3263, 0.8253, 0.3283, 0.8254, 0.3307, 0.8257, 0.3334, 0.826, 0.3363, 0.8262, 0.3393, 0.8264, 0.3424, 0.8265, 0.3455, 0.8263, 0.3485, 0.8259, 0.3513, 0.8252, 0.3538, 0.8241, 0.3559, 0.8225, 0.3577, 0.8205, 0.3598, 0.817, 0.3618, 0.8135, 0.3639, 0.81, 0.3661, 0.8066, 0.3683, 0.8032, 0.3708, 0.8001, 0.3734, 0.7973, 0.3762, 0.7949, 0.3794, 0.7929, 0.3828, 0.7914, 0.3867, 0.7904, 0.391, 0.7902, 0.4002, 0.7911, 0.4088, 0.7934, 0.417, 0.7966, 0.4247, 0.8005, 0.4319, 0.8045, 0.4387, 0.8085, 0.445, 0.812, 0.4509, 0.8146, 0.4564, 0.8161, 0.4615, 0.8159, 0.4662, 0.8139, 0.4705, 0.8096, 0.4728, 0.8044, 0.4721, 0.7993, 0.469, 0.7942, 0.4639, 0.789, 0.4573, 0.7836, 0.4497, 0.7781, 0.4417, 0.7723, 0.4337, 0.7662, 0.4262, 0.7596, 0.4197, 0.7525, 0.4148, 0.7449, 0.4119, 0.7367, 0.4107, 0.7267, 0.4112, 0.7178, 0.4129, 0.71, 0.4157, 0.7031, 0.4192, 0.6968, 0.423, 0.6911, 0.4268, 0.6858, 0.4303, 0.6807, 0.4331, 0.6757, 0.435, 0.6707, 0.4355, 0.6654, 0.4344, 0.6597, 0.4317, 0.6538, 0.4285, 0.6496, 0.4247, 0.6467, 0.4206, 0.6449, 0.4161, 0.6438, 0.4114, 0.643, 0.4064, 0.6423, 0.4013, 0.6412, 0.3961, 0.6395, 0.3909, 0.6369, 0.3857, 0.633, 0.3807, 0.6275, 0.376, 0.6204, 0.3722, 0.6129, 0.3692, 0.605, 0.3668, 0.597, 0.3651, 0.5889, 0.3639, 0.5809, 0.3632, 0.5732, 0.3628, 0.5658, 0.3627, 0.5589, 0.3628, 0.5527, 0.363, 0.5472, 0.3632, 0.5427, 0.4059, 0.5428, 0.4058, 0.5457, 0.4055, 0.5488, 0.4053, 0.5521, 0.4052, 0.5556, 0.4054, 0.5594, 0.4059, 0.5633, 0.4069, 0.5674, 0.4086, 0.5717, 0.411, 0.5762, 0.4142, 0.5809, 0.4184, 0.5857, 0.4237, 0.5907, 0.4305, 0.5958, 0.4372, 0.5993, 0.4437, 0.6018, 0.45, 0.6036, 0.4561, 0.6051, 0.4619, 0.6067, 0.4674, 0.6089, 0.4727, 0.6119, 0.4776, 0.6164, 0.4822, 0.6225, 0.4865, 0.6308, 0.4903, 0.6416, 0.4923, 0.6513, 0.4922, 0.6601, 0.4905, 0.668, 0.4875, 0.6753, 0.4836, 0.6819, 0.4793, 0.6882, 0.4747, 0.6941, 0.4704, 0.7, 0.4667, 0.7058, 0.464, 0.7117, 0.4627, 0.7179, 0.463, 0.7245, 0.4651, 0.73, 0.4687, 0.7345, 0.4736, 0.7382, 0.4795, 0.7414, 0.4861, 0.7444, 0.493, 0.7474, 0.5, 0.7509, 0.5067, 0.7549, 0.513, 0.76, 0.5184, 0.7663, 0.5228, 0.7741, 0.5257, 0.7837, 0.5269, 0.7924, 0.5271, 0.801, 0.5264, 0.8096, 0.5248, 0.8179, 0.5224, 0.8259, 0.5194, 0.8335, 0.5159, 0.8406, 0.5118, 0.8471, 0.5074, 0.8528, 0.5027, 0.8577, 0.4978, 0.8617, 0.4928, 0.8647, 0.4813, 0.8689, 0.4706, 0.8706, 0.4607, 0.8701, 0.4516, 0.8679, 0.4434, 0.8644, 0.4358, 0.8598, 0.4291, 0.8547, 0.423, 0.8495, 0.4177, 0.8444, 0.4131, 0.84, 0.4091, 0.8366, 0.4058, 0.8346, 0.4017, 0.8338, 0.3982, 0.8345, 0.3951, 0.8366, 0.3924, 0.8398, 0.39, 0.8438, 0.3877, 0.8484, 0.3856, 0.8533, 0.3835, 0.8582, 0.3814, 0.863, 0.3791, 0.8674, 0.3766, 0.871, 0.3739, 0.8737, 0.371, 0.8752, 0.3673, 0.8762, 0.363, 0.8768, 0.3582, 0.877, 0.3532, 0.877, 0.3481, 0.8767, 0.3431, 0.8763, 0.3385, 0.8758, 0.3343, 0.8752, 0.3307, 0.8747, 0.328, 0.8743, 0.6198, 0.05761, 0.9426, 0.05761, 0.9426, 0.5957, 0.6198, 0.5957, 0.9965, 0.8636, 0.6023, 0.8636, 0.6023, 0.627, 0.9965, 0.627, 0.9663, 0.5908, 0.9663, 0.05269, 0.9782, 0.05269, 0.9782, 0.5908, 0.9906, 0.05269, 0.9906, 0.5908, 0.9786, 0.5908, 0.9786, 0.05269, 0.9438, 0.02416, 0.6209, 0.02416, 0.6209, 0.0122, 0.9438, 0.0122, 0.6209, 0.02456, 0.9438, 0.02456, 0.9438, 0.03652, 0.6209, 0.03652])
me_floor.use_remesh_preserve_volume = False
me_floor.use_remesh_preserve_attributes = False
me_floor.use_mirror_vertex_groups = False
me_floor.update()

# ---- curves / text
cu_beziercurve = bpy.data.curves.new('BezierCurve', 'CURVE')
cu_beziercurve.dimensions = '3D'
_sp = cu_beziercurve.splines.new('BEZIER'); _sp.bezier_points.add(8)
_sp.bezier_points.foreach_set('co', [-4.665, 18.21, -3.382e-13, -4.571, 6.331, -1.345e-14, 5.203, -1.654, -4.362e-15, -2.315, -23.39, 7.27e-15, 17.91, -31.64, 6.252e-14, 32.72, -15.96, 2.05e-13, 53.44, -22.8, -1.153e-14, 66.17, -6.145, -3.46e-14, 78.13, -1.701, 0.0])
_sp.bezier_points.foreach_set('handle_left', [-4.522, 19.56, -3.884e-13, -6.327, 8.756, -1.345e-14, 6.909, 2.713, -8.974e-15, -7.953, -11.45, 1.701e-13, 9.308, -33.37, 7.844e-14, 26.55, -17.17, 1.634e-13, 43.18, -25.85, 7.391e-14, 60.22, -13.03, 7.825e-14, 75.37, -1.65, -3.117e-15])
_sp.bezier_points.foreach_set('handle_right', [-4.783, 17.1, -2.969e-13, -2.422, 3.365, -1.345e-14, 4.039, -4.634, -1.215e-15, 0.07003, -28.45, -6.164e-14, 28.55, -29.49, 4.284e-14, 39.56, -14.63, 2.51e-13, 65.66, -19.16, -1.132e-13, 71.24, -0.2676, -1.309e-13, 80.96, -1.753, 3.198e-15])
for _p, _l, _r in zip(_sp.bezier_points, ['ALIGNED', 'ALIGNED', 'ALIGNED', 'ALIGNED', 'ALIGNED', 'ALIGNED', 'ALIGNED', 'ALIGNED', 'ALIGNED'], ['ALIGNED', 'ALIGNED', 'ALIGNED', 'ALIGNED', 'ALIGNED', 'ALIGNED', 'ALIGNED', 'ALIGNED', 'ALIGNED']): _p.handle_left_type = _l; _p.handle_right_type = _r
_sp.order_u = 0
_sp.order_v = 0
_sp = cu_beziercurve.splines.new('BEZIER'); _sp.bezier_points.add(7)
_sp.bezier_points.foreach_set('co', [7.531, 18.21, 0.0, 8.736, 10.38, 5.918e-14, 16.31, 2.036, 3.409e-14, 11.44, -17.84, 7.27e-15, 29.69, -3.187, 6.252e-14, 48.93, -8.803, 2.05e-13, 56.98, 4.595, 3.344e-14, 78.16, 8.981, 1.599e-14])
_sp.bezier_points.foreach_set('handle_left', [7.592, 19.95, 0.0, 6.414, 11.85, 9.922e-14, 16.4, 6.565, 5.281e-14, 5.899, -13.7, 2.277e-13, 21.08, -4.919, 7.844e-14, 42.98, -10.86, 1.65e-13, 50.53, -0.3163, 1.61e-13, 74.15, 9.166, 3.24e-13])
_sp.bezier_points.foreach_set('handle_right', [7.468, 16.43, 0.0, 12.1, 8.237, 1.11e-15, 16.13, -7.356, -4.746e-15, 16.72, -21.78, -2.031e-13, 40.32, -1.045, 4.284e-14, 55.76, -6.434, 2.51e-13, 63.77, 9.77, -1.009e-13, 81.0, 8.85, -2.021e-13])
for _p, _l, _r in zip(_sp.bezier_points, ['ALIGNED', 'ALIGNED', 'ALIGNED', 'ALIGNED', 'ALIGNED', 'ALIGNED', 'ALIGNED', 'ALIGNED'], ['ALIGNED', 'ALIGNED', 'ALIGNED', 'ALIGNED', 'ALIGNED', 'ALIGNED', 'ALIGNED', 'ALIGNED']): _p.handle_left_type = _l; _p.handle_right_type = _r
_sp.order_u = 0
_sp.order_v = 0
cu_beziercurve.use_path = True
cu_beziercurve.use_path_clamp = True
cu_beziercurve.bevel_resolution = 0
cu_beziercurve.fill_mode = 'HALF'

# ---- objects
ob_path = bpy.data.objects.new('Path', me_floor_001)
ob_floor = bpy.data.objects.new('Floor', me_floor)
ob_path_outline = bpy.data.objects.new('Path Outline', cu_beziercurve)

# ---- transforms, parenting, visibility, modifiers, constraints
ob_path.location = (0.0, 0.0, 0.0)
ob_path.lineart.crease_threshold = 0.0
ob_floor.location = (0.0, 0.0, 0.0)
ob_floor.lineart.crease_threshold = 0.0
ob_path_outline.location = (-33.13, 8.792, 0.0)
ob_path_outline.hide_viewport = True
ob_path_outline.lineart.crease_threshold = 0.0

# ---- collection membership
col_collection_1.objects.link(ob_path)
col_collection_1.objects.link(ob_floor)
col_collection_1.objects.link(ob_path_outline)

# ---- scene / render settings (as saved in the file)
scene.frame_start = 1; scene.frame_end = 250; scene.frame_set(1)
scene.render.engine = 'BLENDER_EEVEE_NEXT'
scene.render.resolution_percentage = 50
scene.render.dither_intensity = 0.0
scene.cycles.use_denoising = False
scene.cycles.samples = 128
scene.cycles.sampling_pattern = 'TABULATED_SOBOL'
scene.cycles.light_sampling_threshold = 0.0
scene.cycles.use_adaptive_sampling = False
scene.cycles.use_light_tree = False
scene.cycles.blur_glossy = 0.0
scene.cycles.sample_clamp_indirect = 0.0
scene.view_settings.view_transform = 'Standard'
bpy.context.view_layer.update()

# ---- added for rendering (the .blend has no active camera and no usable light): camera, sun
cam_auto = bpy.data.cameras.new('AutoCamera')
cam_auto.lens = 50.0
cam_auto.sensor_width = 36.0
cam_auto.clip_end = 1891.05
ob_auto_camera = bpy.data.objects.new('AutoCamera', cam_auto)
scene.collection.objects.link(ob_auto_camera)
ob_auto_camera.location = (136.996, -136.014, 86.202)
ob_auto_camera.rotation_euler = (1.09748, -7.21219e-08, 0.694738)
scene.camera = ob_auto_camera
light_auto_sun = bpy.data.lights.new('AutoSun', 'SUN')
light_auto_sun.energy = 3.0
light_auto_sun.angle = 0.0523599
ob_auto_sun = bpy.data.objects.new('AutoSun', light_auto_sun)
scene.collection.objects.link(ob_auto_sun)
ob_auto_sun.rotation_euler = (0.872665, 0.174533, 0.523599)
bpy.context.view_layer.update()
